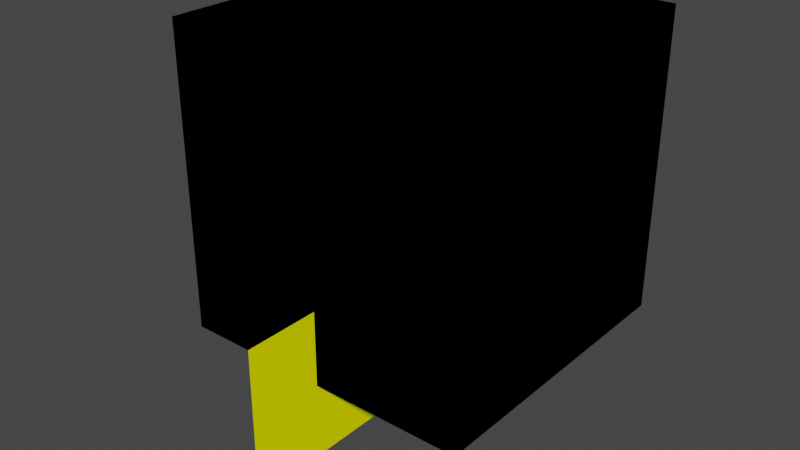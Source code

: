 # Source: MESH.blend  (saved by Blender 3.0.42; exported with 4.5.12 LTS)
import bpy
from mathutils import Matrix  # noqa: F401  (used for matrix-valued properties, if any)

bpy.ops.wm.read_factory_settings(use_empty=True)
scene = bpy.context.scene
scene.name = 'split_mesh'

# ---- collections
col_collection = bpy.data.collections.new('Collection'); scene.collection.children.link(col_collection)

# ---- materials (node trees are filled in below, after node groups)
mat_material_bc = bpy.data.materials.new('Material bc')
mat_material_bc.alpha_threshold = 0.0
mat_material_bc.use_transparent_shadow = False
mat_material_bc.diffuse_color = (0.8, 0.6524, 0.4355, 1.0)
mat_material_bc.line_color = (0.0, 0.0, 0.0, 1.0)
mat_open = bpy.data.materials.new('OPEN')
mat_open.use_transparent_shadow = False
mat_open.diffuse_color = (0.2, 0.8, 0.8, 0.05)
mat_burner_bc = bpy.data.materials.new('Burner bc')
mat_burner_bc.alpha_threshold = 0.0
mat_burner_bc.use_transparent_shadow = False
mat_burner_bc.diffuse_color = (1.0, 0.0, 0.0, 1.0)
mat_burner_bc.line_color = (0.0, 0.0, 0.0, 1.0)
mat_dummy_color2 = bpy.data.materials.new('Dummy Color2')
mat_dummy_color2.use_transparent_shadow = False
mat_dummy_color2.diffuse_color = (1.0, 1.0, 0.0, 0.05)

# ---- material node trees

# ---- world
world_world = bpy.data.worlds.new('World'); scene.world = world_world
world_world.use_nodes = True; world_world.node_tree.nodes.clear()
_N = world_world.node_tree.nodes; _L = world_world.node_tree.links
n0 = _N.new('ShaderNodeOutputWorld'); n0.name = 'World Output'; n0.location = (300, 300)
n1 = _N.new('ShaderNodeBackground'); n1.name = 'Background'; n1.location = (10, 300)
n1.inputs[0].default_value = (0.05088, 0.05088, 0.05088, 1.0)
_L.new(n1.outputs[0], n0.inputs[0])
n0.is_active_output = True
world_world.color = (0.05088, 0.05088, 0.05088)
world_world.use_sun_shadow = False
world_world.sun_shadow_jitter_overblur = 0.0

# ---- meshes
me_cube = bpy.data.meshes.new('Cube')
me_cube.from_pydata([(1.0, 1.0, 1.0), (1.0, 1.0, -1.0), (1.0, -1.0, 1.0), (1.0, -1.0, -1.0), (-1.0, 1.0, 1.0), (-1.0, 1.0, -1.0), (-1.0, -1.0, 1.0), (-1.0, -1.0, -1.0)], [], [(3, 2, 6, 7), (7, 6, 4, 5), (5, 1, 3, 7), (1, 0, 2, 3), (5, 4, 0, 1), (2, 0, 4, 6)])
_uv = me_cube.uv_layers.new(name='UVMap')
_uv.uv.foreach_set('vector', [0.375, 0.25, 0.625, 0.25, 0.625, 0.5, 0.375, 0.5, 0.375, 0.5, 0.625, 0.5, 0.625, 0.75, 0.375, 0.75, 0.375, 0.75, 0.625, 0.75, 0.625, 1.0, 0.375, 1.0, 0.125, 0.5, 0.375, 0.5, 0.375, 0.75, 0.125, 0.75, 0.625, 0.5, 0.875, 0.5, 0.875, 0.75, 0.625, 0.75, 0.375, 0.75, 0.375, 0.5, 0.875, 0.5, 0.625, 0.5])
me_cube.materials.append(mat_material_bc)
me_cube.use_remesh_preserve_volume = False
me_cube.use_remesh_preserve_attributes = False
me_cube.use_mirror_vertex_groups = False
me_cube.update()
me_cube_001 = bpy.data.meshes.new('Cube.001')
me_cube_001.from_pydata([(-1.0, -1.0, -1.0), (-1.0, -1.0, 1.0), (-1.0, 1.0, -1.0), (-1.0, 1.0, 1.0), (1.0, -1.0, -1.0), (1.0, -1.0, 1.0), (1.0, 1.0, -1.0), (1.0, 1.0, 1.0)], [], [(0, 1, 3, 2), (2, 3, 7, 6), (6, 7, 5, 4), (4, 5, 1, 0), (7, 3, 1, 5)])
_uv = me_cube_001.uv_layers.new(name='UVMap')
_uv.uv.foreach_set('vector', [0.375, 0.0, 0.625, 0.0, 0.625, 0.25, 0.375, 0.25, 0.375, 0.25, 0.625, 0.25, 0.625, 0.5, 0.375, 0.5, 0.375, 0.5, 0.625, 0.5, 0.625, 0.75, 0.375, 0.75, 0.375, 0.75, 0.625, 0.75, 0.625, 1.0, 0.375, 1.0, 0.625, 0.5, 0.875, 0.5, 0.875, 0.75, 0.625, 0.75])
me_cube_001.materials.append(mat_open)
me_cube_001.use_remesh_fix_poles = True
me_cube_001.use_remesh_preserve_attributes = False
me_cube_001.use_mirror_vertex_groups = False
me_cube_001.update()
me_cube_002 = bpy.data.meshes.new('Cube.002')
me_cube_002.from_pydata([(1.0, 1.0, 0.0), (1.0, -1.0, 0.0), (-1.0, 1.0, 0.0), (-1.0, -1.0, 0.0)], [], [(0, 2, 3, 1)])
_uv = me_cube_002.uv_layers.new(name='UVMap')
_uv.uv.foreach_set('vector', [0.375, 0.0, 0.625, 0.0, 0.625, 0.25, 0.375, 0.25])
me_cube_002.materials.append(mat_burner_bc)
me_cube_002.use_remesh_preserve_volume = False
me_cube_002.use_remesh_preserve_attributes = False
me_cube_002.use_mirror_vertex_groups = False
me_cube_002.update()
me_plane = bpy.data.meshes.new('Plane')
me_plane.from_pydata([(-1.0, -1.0, 0.0), (1.0, -1.0, 0.0), (-1.0, 1.0, 0.0), (1.0, 1.0, 0.0)], [], [(0, 1, 3, 2)])
_uv = me_plane.uv_layers.new(name='UVMap')
_uv.uv.foreach_set('vector', [0.0, 0.0, 1.0, 0.0, 1.0, 1.0, 0.0, 1.0])
me_plane.materials.append(mat_dummy_color2)
me_plane.use_remesh_fix_poles = True
me_plane.use_remesh_preserve_attributes = False
me_plane.use_mirror_vertex_groups = False
me_plane.update()

# ---- objects
ob_cube = bpy.data.objects.new('Cube', me_cube)
ob_domain = bpy.data.objects.new('Domain', me_cube_001)
ob_domain_bcs = bpy.data.objects.new('Domain bcs', me_cube_001)
ob_burner = bpy.data.objects.new('Burner', me_cube_002)
ob_temp_slice = bpy.data.objects.new('Temp slice', me_plane)

# ---- transforms, parenting, visibility, modifiers, constraints
ob_cube.location = (0.0, 0.0, 1.0)
ob_cube.lock_rotations_4d = False
ob_cube.empty_display_type = 'ARROWS'
ob_cube.lineart.crease_threshold = 0.0
ob_domain.location = (0.0, 0.0, 2.0)
ob_domain.scale = (2.0, 2.0, 2.0)
ob_domain.display_type = 'WIRE'
ob_domain.show_wire = True
ob_domain.lineart.crease_threshold = 0.0
ob_domain_bcs.location = (0.0, 0.0, 2.0)
ob_domain_bcs.scale = (2.0, 2.0, 2.0)
ob_domain_bcs.lineart.crease_threshold = 0.0
ob_burner.location = (0.0, 0.0, 2.001)
ob_burner.lock_rotations_4d = False
ob_burner.empty_display_type = 'ARROWS'
ob_burner.lineart.crease_threshold = 0.0
ob_temp_slice.location = (0.0, -2.0, 0.0)
ob_temp_slice.rotation_euler = (-0.0, 1.571, 0.0)
ob_temp_slice.display_type = 'SOLID'
ob_temp_slice.show_wire = True
ob_temp_slice.lineart.crease_threshold = 0.0

# ---- collection membership
col_collection.objects.link(ob_cube)
col_collection.objects.link(ob_domain)
col_collection.objects.link(ob_domain_bcs)
col_collection.objects.link(ob_burner)
col_collection.objects.link(ob_temp_slice)

# ---- scene / render settings (as saved in the file)
scene.frame_start = 1; scene.frame_end = 250; scene.frame_set(1)
scene.render.engine = 'BLENDER_EEVEE_NEXT'
scene.cycles.use_denoising = False
scene.cycles.samples = 128
scene.cycles.sampling_pattern = 'TABULATED_SOBOL'
scene.cycles.use_adaptive_sampling = False
scene.cycles.use_light_tree = False
scene.view_settings.view_transform = 'Filmic'
bpy.context.view_layer.update()

# ---- added for rendering (the .blend has no active camera and no usable light): camera, sun
cam_auto = bpy.data.cameras.new('AutoCamera')
cam_auto.lens = 50.0
cam_auto.sensor_width = 36.0
cam_auto.clip_end = 1000.0
ob_auto_camera = bpy.data.objects.new('AutoCamera', cam_auto)
scene.collection.objects.link(ob_auto_camera)
ob_auto_camera.location = (7.51656, -9.51987, 7.51325)
ob_auto_camera.rotation_euler = (1.09748, -7.21219e-08, 0.694738)
scene.camera = ob_auto_camera
light_auto_sun = bpy.data.lights.new('AutoSun', 'SUN')
light_auto_sun.energy = 3.0
light_auto_sun.angle = 0.0523599
ob_auto_sun = bpy.data.objects.new('AutoSun', light_auto_sun)
scene.collection.objects.link(ob_auto_sun)
ob_auto_sun.rotation_euler = (0.872665, 0.174533, 0.523599)
bpy.context.view_layer.update()
